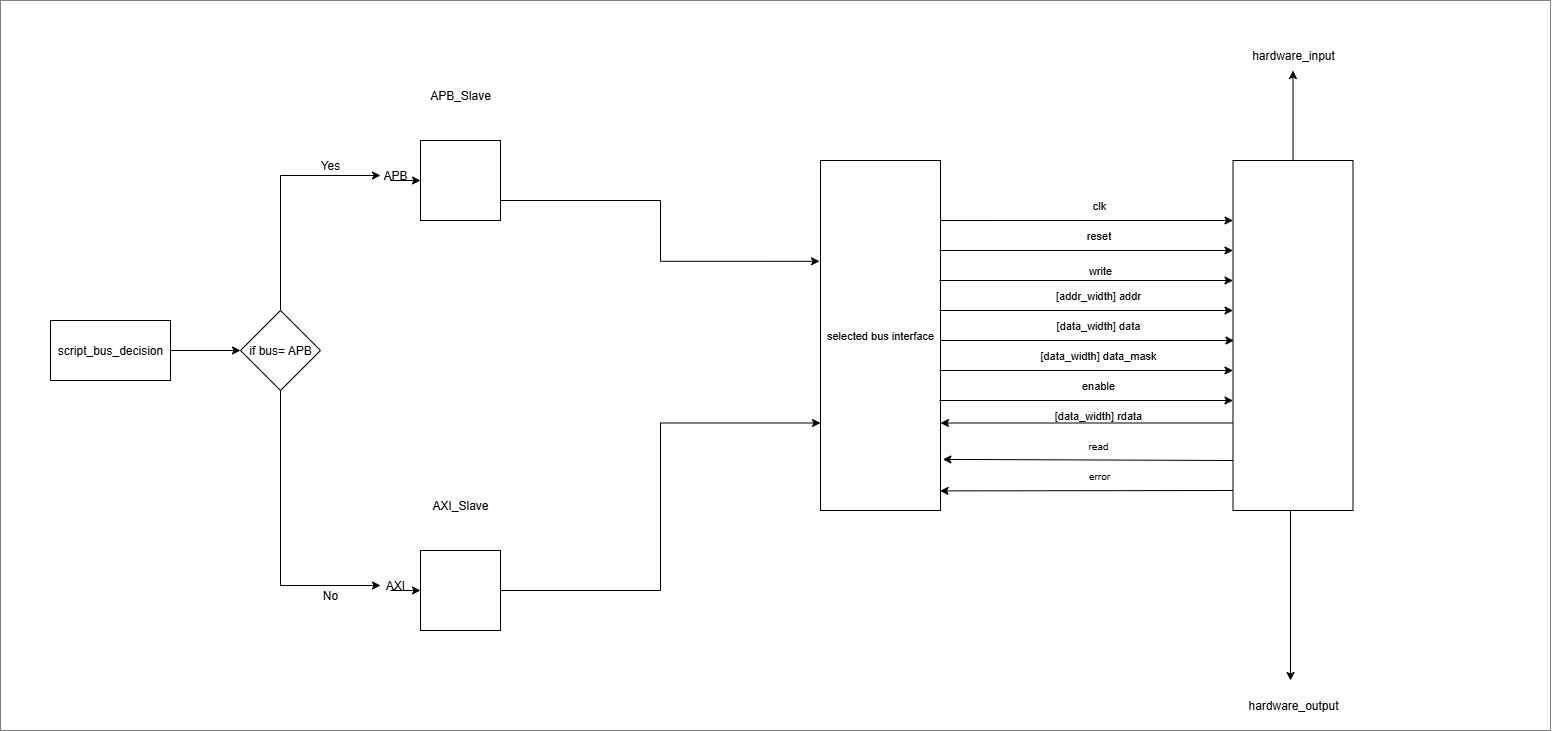

The diagram above was exported from draw.io. Its source (the exported page's mxGraphModel, read from the mxfile embedded in the PNG):
<mxGraphModel dx="1783" dy="929" grid="1" gridSize="10" guides="1" tooltips="1" connect="1" arrows="1" fold="1" page="1" pageScale="1" pageWidth="827" pageHeight="1169" math="0" shadow="0">
  <root>
    <mxCell id="0" />
    <mxCell id="1" parent="0" />
    <mxCell id="9QfG2m8Q8Ih_UmlYJrEu-1" value="" style="whiteSpace=wrap;html=1;aspect=fixed;" parent="1" vertex="1">
      <mxGeometry x="490" y="220" width="80" height="80" as="geometry" />
    </mxCell>
    <mxCell id="9QfG2m8Q8Ih_UmlYJrEu-2" value="APB_Slave" style="text;html=1;align=center;verticalAlign=middle;whiteSpace=wrap;rounded=0;" parent="1" vertex="1">
      <mxGeometry x="500" y="160" width="60" height="30" as="geometry" />
    </mxCell>
    <mxCell id="9QfG2m8Q8Ih_UmlYJrEu-3" style="edgeStyle=orthogonalEdgeStyle;rounded=0;orthogonalLoop=1;jettySize=auto;html=1;entryX=0;entryY=0.5;entryDx=0;entryDy=0;" parent="1" target="9QfG2m8Q8Ih_UmlYJrEu-1" edge="1">
      <mxGeometry relative="1" as="geometry">
        <mxPoint x="460" y="260" as="sourcePoint" />
      </mxGeometry>
    </mxCell>
    <mxCell id="9QfG2m8Q8Ih_UmlYJrEu-4" value="APB" style="text;html=1;align=center;verticalAlign=middle;whiteSpace=wrap;rounded=0;" parent="1" vertex="1">
      <mxGeometry x="450" y="240" width="30" height="30" as="geometry" />
    </mxCell>
    <mxCell id="1IKZjGnvWm0NO9bsEtxk-82" style="edgeStyle=orthogonalEdgeStyle;rounded=0;orthogonalLoop=1;jettySize=auto;html=1;entryX=0;entryY=0.75;entryDx=0;entryDy=0;" edge="1" parent="1" source="9QfG2m8Q8Ih_UmlYJrEu-5" target="1IKZjGnvWm0NO9bsEtxk-13">
      <mxGeometry relative="1" as="geometry" />
    </mxCell>
    <mxCell id="9QfG2m8Q8Ih_UmlYJrEu-5" value="" style="whiteSpace=wrap;html=1;aspect=fixed;" parent="1" vertex="1">
      <mxGeometry x="490" y="630" width="80" height="80" as="geometry" />
    </mxCell>
    <mxCell id="9QfG2m8Q8Ih_UmlYJrEu-6" value="AXI_Slave" style="text;html=1;align=center;verticalAlign=middle;whiteSpace=wrap;rounded=0;" parent="1" vertex="1">
      <mxGeometry x="500" y="570" width="60" height="30" as="geometry" />
    </mxCell>
    <mxCell id="9QfG2m8Q8Ih_UmlYJrEu-7" style="edgeStyle=orthogonalEdgeStyle;rounded=0;orthogonalLoop=1;jettySize=auto;html=1;entryX=0;entryY=0.5;entryDx=0;entryDy=0;" parent="1" target="9QfG2m8Q8Ih_UmlYJrEu-5" edge="1">
      <mxGeometry relative="1" as="geometry">
        <mxPoint x="460" y="670" as="sourcePoint" />
      </mxGeometry>
    </mxCell>
    <mxCell id="9QfG2m8Q8Ih_UmlYJrEu-8" value="AXI" style="text;html=1;align=center;verticalAlign=middle;whiteSpace=wrap;rounded=0;" parent="1" vertex="1">
      <mxGeometry x="450" y="650" width="30" height="30" as="geometry" />
    </mxCell>
    <mxCell id="1IKZjGnvWm0NO9bsEtxk-80" style="edgeStyle=orthogonalEdgeStyle;rounded=0;orthogonalLoop=1;jettySize=auto;html=1;entryX=0.5;entryY=1;entryDx=0;entryDy=0;" edge="1" parent="1" source="9QfG2m8Q8Ih_UmlYJrEu-9" target="9QfG2m8Q8Ih_UmlYJrEu-32">
      <mxGeometry relative="1" as="geometry" />
    </mxCell>
    <mxCell id="1IKZjGnvWm0NO9bsEtxk-84" style="edgeStyle=orthogonalEdgeStyle;rounded=0;orthogonalLoop=1;jettySize=auto;html=1;exitX=0;exitY=0.75;exitDx=0;exitDy=0;entryX=1;entryY=0.75;entryDx=0;entryDy=0;" edge="1" parent="1" source="9QfG2m8Q8Ih_UmlYJrEu-9" target="1IKZjGnvWm0NO9bsEtxk-13">
      <mxGeometry relative="1" as="geometry">
        <mxPoint x="1030" y="502.42857142857144" as="targetPoint" />
      </mxGeometry>
    </mxCell>
    <mxCell id="9QfG2m8Q8Ih_UmlYJrEu-9" value="" style="rounded=0;whiteSpace=wrap;html=1;" parent="1" vertex="1">
      <mxGeometry x="1302.5" y="240" width="120" height="350" as="geometry" />
    </mxCell>
    <mxCell id="9QfG2m8Q8Ih_UmlYJrEu-10" value="clk" style="text;html=1;align=center;verticalAlign=middle;whiteSpace=wrap;rounded=0;fontStyle=0;fontSize=11;" parent="1" vertex="1">
      <mxGeometry x="1154.25" y="270" width="30" height="30" as="geometry" />
    </mxCell>
    <mxCell id="9QfG2m8Q8Ih_UmlYJrEu-12" value="reset" style="text;html=1;align=center;verticalAlign=middle;whiteSpace=wrap;rounded=0;fontStyle=0;fontSize=11;" parent="1" vertex="1">
      <mxGeometry x="1150.5" y="300" width="35" height="30" as="geometry" />
    </mxCell>
    <mxCell id="9QfG2m8Q8Ih_UmlYJrEu-14" value="write" style="text;html=1;align=center;verticalAlign=middle;whiteSpace=wrap;rounded=0;fontStyle=0;fontSize=11;" parent="1" vertex="1">
      <mxGeometry x="1160.5" y="340" width="17.5" height="20" as="geometry" />
    </mxCell>
    <mxCell id="9QfG2m8Q8Ih_UmlYJrEu-16" value="[addr_width] addr" style="text;html=1;align=center;verticalAlign=middle;whiteSpace=wrap;rounded=0;fontSize=11;" parent="1" vertex="1">
      <mxGeometry x="1114.88" y="370" width="106.25" height="10" as="geometry" />
    </mxCell>
    <mxCell id="9QfG2m8Q8Ih_UmlYJrEu-18" value="[data_width] data" style="text;html=1;align=center;verticalAlign=middle;whiteSpace=wrap;rounded=0;fontSize=11;" parent="1" vertex="1">
      <mxGeometry x="1118" y="400" width="100" height="10" as="geometry" />
    </mxCell>
    <mxCell id="9QfG2m8Q8Ih_UmlYJrEu-20" value="[data_width] data_mask" style="text;html=1;align=center;verticalAlign=middle;whiteSpace=wrap;rounded=0;fontSize=11;" parent="1" vertex="1">
      <mxGeometry x="1103" y="430" width="130" height="10" as="geometry" />
    </mxCell>
    <mxCell id="9QfG2m8Q8Ih_UmlYJrEu-23" value="&lt;font style=&quot;font-size: 11px;&quot;&gt;[&lt;span data-teams=&quot;true&quot;&gt;data_width] rdata&lt;/span&gt;&lt;/font&gt;" style="text;html=1;align=center;verticalAlign=middle;whiteSpace=wrap;rounded=0;fontStyle=0" parent="1" vertex="1">
      <mxGeometry x="1114" y="480" width="108" height="30" as="geometry" />
    </mxCell>
    <mxCell id="9QfG2m8Q8Ih_UmlYJrEu-25" value="&lt;font style=&quot;font-size: 10px;&quot;&gt;read&lt;/font&gt;" style="text;html=1;align=center;verticalAlign=middle;whiteSpace=wrap;rounded=0;fontStyle=0" parent="1" vertex="1">
      <mxGeometry x="1138" y="510" width="60" height="30" as="geometry" />
    </mxCell>
    <mxCell id="9QfG2m8Q8Ih_UmlYJrEu-27" value="&lt;font style=&quot;font-size: 10px;&quot;&gt;error&lt;/font&gt;" style="text;html=1;align=center;verticalAlign=middle;whiteSpace=wrap;rounded=0;fontStyle=0" parent="1" vertex="1">
      <mxGeometry x="1139.25" y="540" width="60" height="30" as="geometry" />
    </mxCell>
    <mxCell id="9QfG2m8Q8Ih_UmlYJrEu-29" value="enable" style="text;html=1;align=center;verticalAlign=middle;whiteSpace=wrap;rounded=0;fontStyle=0;fontSize=11;" parent="1" vertex="1">
      <mxGeometry x="1138" y="450" width="60" height="30" as="geometry" />
    </mxCell>
    <mxCell id="9QfG2m8Q8Ih_UmlYJrEu-31" value="" style="endArrow=classic;html=1;rounded=0;" parent="1" edge="1">
      <mxGeometry width="50" height="50" relative="1" as="geometry">
        <mxPoint x="1360" y="590" as="sourcePoint" />
        <mxPoint x="1360" y="760" as="targetPoint" />
      </mxGeometry>
    </mxCell>
    <mxCell id="9QfG2m8Q8Ih_UmlYJrEu-32" value="hardware_input" style="text;html=1;align=center;verticalAlign=middle;whiteSpace=wrap;rounded=0;" parent="1" vertex="1">
      <mxGeometry x="1332.5" y="120" width="60" height="30" as="geometry" />
    </mxCell>
    <mxCell id="9QfG2m8Q8Ih_UmlYJrEu-33" value="hardware_output" style="text;html=1;align=center;verticalAlign=middle;whiteSpace=wrap;rounded=0;" parent="1" vertex="1">
      <mxGeometry x="1332.5" y="770" width="60" height="30" as="geometry" />
    </mxCell>
    <mxCell id="1IKZjGnvWm0NO9bsEtxk-13" value="&lt;span data-teams=&quot;true&quot;&gt;&lt;font style=&quot;font-size: 11px;&quot;&gt;selected bus interface&lt;/font&gt;&lt;/span&gt;" style="rounded=0;whiteSpace=wrap;html=1;" vertex="1" parent="1">
      <mxGeometry x="890" y="240" width="120" height="350" as="geometry" />
    </mxCell>
    <mxCell id="1IKZjGnvWm0NO9bsEtxk-33" style="edgeStyle=orthogonalEdgeStyle;rounded=0;orthogonalLoop=1;jettySize=auto;html=1;entryX=0;entryY=0.5;entryDx=0;entryDy=0;" edge="1" parent="1" source="1IKZjGnvWm0NO9bsEtxk-22" target="9QfG2m8Q8Ih_UmlYJrEu-4">
      <mxGeometry relative="1" as="geometry">
        <Array as="points">
          <mxPoint x="350" y="255" />
        </Array>
      </mxGeometry>
    </mxCell>
    <mxCell id="1IKZjGnvWm0NO9bsEtxk-34" style="edgeStyle=orthogonalEdgeStyle;rounded=0;orthogonalLoop=1;jettySize=auto;html=1;entryX=0;entryY=0.5;entryDx=0;entryDy=0;" edge="1" parent="1" source="1IKZjGnvWm0NO9bsEtxk-22" target="9QfG2m8Q8Ih_UmlYJrEu-8">
      <mxGeometry relative="1" as="geometry">
        <Array as="points">
          <mxPoint x="350" y="665" />
        </Array>
      </mxGeometry>
    </mxCell>
    <mxCell id="1IKZjGnvWm0NO9bsEtxk-22" value="if bus= APB" style="rhombus;whiteSpace=wrap;html=1;" vertex="1" parent="1">
      <mxGeometry x="310" y="390" width="80" height="80" as="geometry" />
    </mxCell>
    <mxCell id="1IKZjGnvWm0NO9bsEtxk-24" style="edgeStyle=orthogonalEdgeStyle;rounded=0;orthogonalLoop=1;jettySize=auto;html=1;entryX=0;entryY=0.5;entryDx=0;entryDy=0;" edge="1" parent="1" source="1IKZjGnvWm0NO9bsEtxk-23" target="1IKZjGnvWm0NO9bsEtxk-22">
      <mxGeometry relative="1" as="geometry" />
    </mxCell>
    <mxCell id="1IKZjGnvWm0NO9bsEtxk-23" value="script_bus_decision" style="rounded=0;whiteSpace=wrap;html=1;" vertex="1" parent="1">
      <mxGeometry x="120" y="400" width="120" height="60" as="geometry" />
    </mxCell>
    <mxCell id="1IKZjGnvWm0NO9bsEtxk-37" value="No" style="text;html=1;align=center;verticalAlign=middle;whiteSpace=wrap;rounded=0;" vertex="1" parent="1">
      <mxGeometry x="370" y="660" width="60" height="30" as="geometry" />
    </mxCell>
    <mxCell id="1IKZjGnvWm0NO9bsEtxk-38" value="Yes" style="text;html=1;align=center;verticalAlign=middle;whiteSpace=wrap;rounded=0;" vertex="1" parent="1">
      <mxGeometry x="370" y="230" width="60" height="30" as="geometry" />
    </mxCell>
    <mxCell id="1IKZjGnvWm0NO9bsEtxk-81" style="edgeStyle=orthogonalEdgeStyle;rounded=0;orthogonalLoop=1;jettySize=auto;html=1;entryX=-0.008;entryY=0.288;entryDx=0;entryDy=0;entryPerimeter=0;" edge="1" parent="1" source="9QfG2m8Q8Ih_UmlYJrEu-1" target="1IKZjGnvWm0NO9bsEtxk-13">
      <mxGeometry relative="1" as="geometry">
        <Array as="points">
          <mxPoint x="730" y="280" />
          <mxPoint x="730" y="341" />
        </Array>
      </mxGeometry>
    </mxCell>
    <mxCell id="1IKZjGnvWm0NO9bsEtxk-85" value="" style="endArrow=classic;html=1;rounded=0;entryX=1.02;entryY=0.854;entryDx=0;entryDy=0;entryPerimeter=0;" edge="1" parent="1" target="1IKZjGnvWm0NO9bsEtxk-13">
      <mxGeometry width="50" height="50" relative="1" as="geometry">
        <mxPoint x="1302.5" y="540" as="sourcePoint" />
        <mxPoint x="1032.5" y="540" as="targetPoint" />
      </mxGeometry>
    </mxCell>
    <mxCell id="1IKZjGnvWm0NO9bsEtxk-86" value="" style="endArrow=classic;html=1;rounded=0;entryX=0.996;entryY=0.944;entryDx=0;entryDy=0;entryPerimeter=0;" edge="1" parent="1" target="1IKZjGnvWm0NO9bsEtxk-13">
      <mxGeometry width="50" height="50" relative="1" as="geometry">
        <mxPoint x="1302.5" y="570" as="sourcePoint" />
        <mxPoint x="1032.5" y="570" as="targetPoint" />
      </mxGeometry>
    </mxCell>
    <mxCell id="1IKZjGnvWm0NO9bsEtxk-88" value="" style="endArrow=classic;html=1;rounded=0;exitX=1;exitY=0.143;exitDx=0;exitDy=0;exitPerimeter=0;" edge="1" parent="1">
      <mxGeometry width="50" height="50" relative="1" as="geometry">
        <mxPoint x="1010" y="300.04999999999995" as="sourcePoint" />
        <mxPoint x="1302.5" y="300" as="targetPoint" />
      </mxGeometry>
    </mxCell>
    <mxCell id="1IKZjGnvWm0NO9bsEtxk-90" value="" style="endArrow=classic;html=1;rounded=0;exitX=0.993;exitY=0.171;exitDx=0;exitDy=0;exitPerimeter=0;" edge="1" parent="1">
      <mxGeometry width="50" height="50" relative="1" as="geometry">
        <mxPoint x="1009" y="330" as="sourcePoint" />
        <mxPoint x="1302.5" y="330" as="targetPoint" />
      </mxGeometry>
    </mxCell>
    <mxCell id="1IKZjGnvWm0NO9bsEtxk-91" value="" style="endArrow=classic;html=1;rounded=0;exitX=0.993;exitY=0.171;exitDx=0;exitDy=0;exitPerimeter=0;" edge="1" parent="1">
      <mxGeometry width="50" height="50" relative="1" as="geometry">
        <mxPoint x="1009" y="360" as="sourcePoint" />
        <mxPoint x="1302.5" y="360" as="targetPoint" />
      </mxGeometry>
    </mxCell>
    <mxCell id="1IKZjGnvWm0NO9bsEtxk-92" value="" style="endArrow=classic;html=1;rounded=0;exitX=0.993;exitY=0.171;exitDx=0;exitDy=0;exitPerimeter=0;" edge="1" parent="1">
      <mxGeometry width="50" height="50" relative="1" as="geometry">
        <mxPoint x="1009" y="480" as="sourcePoint" />
        <mxPoint x="1302.5" y="480" as="targetPoint" />
      </mxGeometry>
    </mxCell>
    <mxCell id="1IKZjGnvWm0NO9bsEtxk-93" value="" style="endArrow=classic;html=1;rounded=0;exitX=0.993;exitY=0.171;exitDx=0;exitDy=0;exitPerimeter=0;" edge="1" parent="1">
      <mxGeometry width="50" height="50" relative="1" as="geometry">
        <mxPoint x="1009" y="450" as="sourcePoint" />
        <mxPoint x="1302.5" y="450" as="targetPoint" />
      </mxGeometry>
    </mxCell>
    <mxCell id="1IKZjGnvWm0NO9bsEtxk-95" value="" style="endArrow=classic;html=1;rounded=0;exitX=0.993;exitY=0.171;exitDx=0;exitDy=0;exitPerimeter=0;" edge="1" parent="1">
      <mxGeometry width="50" height="50" relative="1" as="geometry">
        <mxPoint x="1010" y="420" as="sourcePoint" />
        <mxPoint x="1303.5" y="420" as="targetPoint" />
      </mxGeometry>
    </mxCell>
    <mxCell id="1IKZjGnvWm0NO9bsEtxk-96" value="" style="endArrow=classic;html=1;rounded=0;exitX=0.993;exitY=0.171;exitDx=0;exitDy=0;exitPerimeter=0;" edge="1" parent="1">
      <mxGeometry width="50" height="50" relative="1" as="geometry">
        <mxPoint x="1009" y="390" as="sourcePoint" />
        <mxPoint x="1302.5" y="390" as="targetPoint" />
      </mxGeometry>
    </mxCell>
    <mxCell id="1IKZjGnvWm0NO9bsEtxk-101" value="" style="rounded=0;whiteSpace=wrap;html=1;fillColor=none;dashed=1;dashPattern=1 1;" vertex="1" parent="1">
      <mxGeometry x="70" y="80" width="1550" height="730" as="geometry" />
    </mxCell>
  </root>
</mxGraphModel>